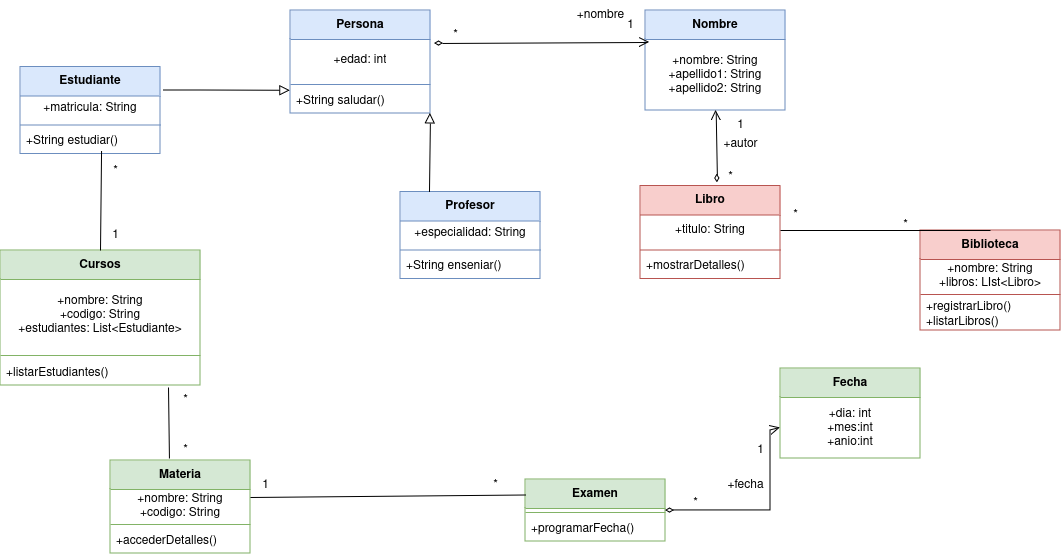

The diagram above was exported from draw.io. Its source (the exported page's mxGraphModel, read from the mxfile embedded in the PNG):
<mxGraphModel dx="1182" dy="714" grid="1" gridSize="10" guides="1" tooltips="1" connect="1" arrows="1" fold="1" page="1" pageScale="1" pageWidth="827" pageHeight="1169" math="0" shadow="0">
  <root>
    <mxCell id="0" />
    <mxCell id="1" parent="0" />
    <mxCell id="3wyzS9VUOil1hVafWOWk-1" value="Cursos" style="swimlane;fontStyle=1;align=center;verticalAlign=middle;childLayout=stackLayout;horizontal=1;startSize=29;horizontalStack=0;resizeParent=1;resizeParentMax=0;resizeLast=0;collapsible=0;marginBottom=0;html=1;whiteSpace=wrap;fillColor=#d5e8d4;strokeColor=#82b366;" parent="1" vertex="1">
      <mxGeometry x="30" y="400" width="200" height="135" as="geometry" />
    </mxCell>
    <mxCell id="3wyzS9VUOil1hVafWOWk-2" value="&lt;div&gt;+nombre: String&lt;/div&gt;&lt;div&gt;+codigo: String&lt;/div&gt;&lt;div&gt;+estudiantes: List&amp;lt;Estudiante&amp;gt;&lt;br&gt;&lt;/div&gt;" style="text;html=1;strokeColor=none;fillColor=none;align=center;verticalAlign=middle;spacingLeft=4;spacingRight=4;overflow=hidden;rotatable=0;points=[[0,0.5],[1,0.5]];portConstraint=eastwest;whiteSpace=wrap;" parent="3wyzS9VUOil1hVafWOWk-1" vertex="1">
      <mxGeometry y="29" width="200" height="71" as="geometry" />
    </mxCell>
    <mxCell id="tnQDQq2ip5db8VoQymgc-1" value="" style="line;strokeWidth=1;fillColor=none;align=left;verticalAlign=middle;spacingTop=-1;spacingLeft=3;spacingRight=3;rotatable=0;labelPosition=right;points=[];portConstraint=eastwest;strokeColor=inherit;" vertex="1" parent="3wyzS9VUOil1hVafWOWk-1">
      <mxGeometry y="100" width="200" height="10" as="geometry" />
    </mxCell>
    <mxCell id="3wyzS9VUOil1hVafWOWk-3" value="+listarEstudiantes()" style="text;html=1;strokeColor=none;fillColor=none;align=left;verticalAlign=middle;spacingLeft=4;spacingRight=4;overflow=hidden;rotatable=0;points=[[0,0.5],[1,0.5]];portConstraint=eastwest;whiteSpace=wrap;" parent="3wyzS9VUOil1hVafWOWk-1" vertex="1">
      <mxGeometry y="110" width="200" height="25" as="geometry" />
    </mxCell>
    <mxCell id="3wyzS9VUOil1hVafWOWk-4" value="Persona" style="swimlane;fontStyle=1;align=center;verticalAlign=middle;childLayout=stackLayout;horizontal=1;startSize=29;horizontalStack=0;resizeParent=1;resizeParentMax=0;resizeLast=0;collapsible=0;marginBottom=0;html=1;whiteSpace=wrap;fillColor=#dae8fc;strokeColor=#6c8ebf;" parent="1" vertex="1">
      <mxGeometry x="320" y="160" width="140" height="103" as="geometry" />
    </mxCell>
    <mxCell id="3wyzS9VUOil1hVafWOWk-5" value="&lt;div&gt;+edad: int&lt;/div&gt;" style="text;html=1;strokeColor=none;fillColor=none;align=center;verticalAlign=middle;spacingLeft=4;spacingRight=4;overflow=hidden;rotatable=0;points=[[0,0.5],[1,0.5]];portConstraint=eastwest;whiteSpace=wrap;" parent="3wyzS9VUOil1hVafWOWk-4" vertex="1">
      <mxGeometry y="29" width="140" height="41" as="geometry" />
    </mxCell>
    <mxCell id="3wyzS9VUOil1hVafWOWk-14" value="" style="line;strokeWidth=1;fillColor=none;align=left;verticalAlign=middle;spacingTop=-1;spacingLeft=3;spacingRight=3;rotatable=0;labelPosition=right;points=[];portConstraint=eastwest;strokeColor=inherit;" parent="3wyzS9VUOil1hVafWOWk-4" vertex="1">
      <mxGeometry y="70" width="140" height="8" as="geometry" />
    </mxCell>
    <mxCell id="3wyzS9VUOil1hVafWOWk-6" value="+String saludar()" style="text;html=1;strokeColor=none;fillColor=none;align=left;verticalAlign=middle;spacingLeft=4;spacingRight=4;overflow=hidden;rotatable=0;points=[[0,0.5],[1,0.5]];portConstraint=eastwest;whiteSpace=wrap;" parent="3wyzS9VUOil1hVafWOWk-4" vertex="1">
      <mxGeometry y="78" width="140" height="25" as="geometry" />
    </mxCell>
    <mxCell id="3wyzS9VUOil1hVafWOWk-7" value="Profesor" style="swimlane;fontStyle=1;align=center;verticalAlign=middle;childLayout=stackLayout;horizontal=1;startSize=29;horizontalStack=0;resizeParent=1;resizeParentMax=0;resizeLast=0;collapsible=0;marginBottom=0;html=1;whiteSpace=wrap;fillColor=#dae8fc;strokeColor=#6c8ebf;" parent="1" vertex="1">
      <mxGeometry x="430" y="341.5" width="140" height="87" as="geometry" />
    </mxCell>
    <mxCell id="3wyzS9VUOil1hVafWOWk-8" value="+especialidad: String" style="text;html=1;strokeColor=none;fillColor=none;align=center;verticalAlign=middle;spacingLeft=4;spacingRight=4;overflow=hidden;rotatable=0;points=[[0,0.5],[1,0.5]];portConstraint=eastwest;whiteSpace=wrap;" parent="3wyzS9VUOil1hVafWOWk-7" vertex="1">
      <mxGeometry y="29" width="140" height="25" as="geometry" />
    </mxCell>
    <mxCell id="3wyzS9VUOil1hVafWOWk-15" value="" style="line;strokeWidth=1;fillColor=none;align=left;verticalAlign=middle;spacingTop=-1;spacingLeft=3;spacingRight=3;rotatable=0;labelPosition=right;points=[];portConstraint=eastwest;strokeColor=inherit;" parent="3wyzS9VUOil1hVafWOWk-7" vertex="1">
      <mxGeometry y="54" width="140" height="8" as="geometry" />
    </mxCell>
    <mxCell id="3wyzS9VUOil1hVafWOWk-9" value="+String enseniar()" style="text;html=1;strokeColor=none;fillColor=none;align=left;verticalAlign=middle;spacingLeft=4;spacingRight=4;overflow=hidden;rotatable=0;points=[[0,0.5],[1,0.5]];portConstraint=eastwest;whiteSpace=wrap;" parent="3wyzS9VUOil1hVafWOWk-7" vertex="1">
      <mxGeometry y="62" width="140" height="25" as="geometry" />
    </mxCell>
    <mxCell id="3wyzS9VUOil1hVafWOWk-10" value="Estudiante" style="swimlane;fontStyle=1;align=center;verticalAlign=middle;childLayout=stackLayout;horizontal=1;startSize=29;horizontalStack=0;resizeParent=1;resizeParentMax=0;resizeLast=0;collapsible=0;marginBottom=0;html=1;whiteSpace=wrap;fillColor=#dae8fc;strokeColor=#6c8ebf;" parent="1" vertex="1">
      <mxGeometry x="50" y="216.5" width="140" height="87" as="geometry" />
    </mxCell>
    <mxCell id="3wyzS9VUOil1hVafWOWk-11" value="+matricula: String" style="text;html=1;strokeColor=none;fillColor=none;align=center;verticalAlign=middle;spacingLeft=4;spacingRight=4;overflow=hidden;rotatable=0;points=[[0,0.5],[1,0.5]];portConstraint=eastwest;whiteSpace=wrap;" parent="3wyzS9VUOil1hVafWOWk-10" vertex="1">
      <mxGeometry y="29" width="140" height="25" as="geometry" />
    </mxCell>
    <mxCell id="3wyzS9VUOil1hVafWOWk-13" value="" style="line;strokeWidth=1;fillColor=none;align=left;verticalAlign=middle;spacingTop=-1;spacingLeft=3;spacingRight=3;rotatable=0;labelPosition=right;points=[];portConstraint=eastwest;strokeColor=inherit;" parent="3wyzS9VUOil1hVafWOWk-10" vertex="1">
      <mxGeometry y="54" width="140" height="8" as="geometry" />
    </mxCell>
    <mxCell id="3wyzS9VUOil1hVafWOWk-12" value="+String estudiar()" style="text;html=1;strokeColor=none;fillColor=none;align=left;verticalAlign=middle;spacingLeft=4;spacingRight=4;overflow=hidden;rotatable=0;points=[[0,0.5],[1,0.5]];portConstraint=eastwest;whiteSpace=wrap;" parent="3wyzS9VUOil1hVafWOWk-10" vertex="1">
      <mxGeometry y="62" width="140" height="25" as="geometry" />
    </mxCell>
    <mxCell id="3wyzS9VUOil1hVafWOWk-16" value="" style="endArrow=block;startArrow=none;endFill=0;startFill=0;endSize=8;html=1;labelBackgroundColor=none;rounded=0;exitX=0.207;exitY=0;exitDx=0;exitDy=0;exitPerimeter=0;entryX=1;entryY=1;entryDx=0;entryDy=0;" parent="1" source="3wyzS9VUOil1hVafWOWk-7" target="3wyzS9VUOil1hVafWOWk-4" edge="1">
      <mxGeometry width="160" relative="1" as="geometry">
        <mxPoint x="530" y="100" as="sourcePoint" />
        <mxPoint x="690" y="100" as="targetPoint" />
      </mxGeometry>
    </mxCell>
    <mxCell id="3wyzS9VUOil1hVafWOWk-17" value="" style="endArrow=block;startArrow=none;endFill=0;startFill=0;endSize=8;html=1;labelBackgroundColor=none;rounded=0;entryX=-0.001;entryY=0.091;entryDx=0;entryDy=0;entryPerimeter=0;" parent="1" target="3wyzS9VUOil1hVafWOWk-6" edge="1">
      <mxGeometry width="160" relative="1" as="geometry">
        <mxPoint x="193" y="240" as="sourcePoint" />
        <mxPoint x="380" y="160" as="targetPoint" />
        <Array as="points">
          <mxPoint x="230" y="240" />
        </Array>
      </mxGeometry>
    </mxCell>
    <mxCell id="tnQDQq2ip5db8VoQymgc-3" value="Materia" style="swimlane;fontStyle=1;align=center;verticalAlign=middle;childLayout=stackLayout;horizontal=1;startSize=29;horizontalStack=0;resizeParent=1;resizeParentMax=0;resizeLast=0;collapsible=0;marginBottom=0;html=1;whiteSpace=wrap;fillColor=#d5e8d4;strokeColor=#82b366;" vertex="1" parent="1">
      <mxGeometry x="140" y="610" width="140" height="93" as="geometry" />
    </mxCell>
    <mxCell id="tnQDQq2ip5db8VoQymgc-4" value="&lt;div&gt;+nombre: String&lt;/div&gt;&lt;div&gt;+codigo: String&lt;br&gt;&lt;/div&gt;" style="text;html=1;strokeColor=none;fillColor=none;align=center;verticalAlign=middle;spacingLeft=4;spacingRight=4;overflow=hidden;rotatable=0;points=[[0,0.5],[1,0.5]];portConstraint=eastwest;whiteSpace=wrap;" vertex="1" parent="tnQDQq2ip5db8VoQymgc-3">
      <mxGeometry y="29" width="140" height="31" as="geometry" />
    </mxCell>
    <mxCell id="tnQDQq2ip5db8VoQymgc-10" value="" style="line;strokeWidth=1;fillColor=none;align=left;verticalAlign=middle;spacingTop=-1;spacingLeft=3;spacingRight=3;rotatable=0;labelPosition=right;points=[];portConstraint=eastwest;strokeColor=inherit;" vertex="1" parent="tnQDQq2ip5db8VoQymgc-3">
      <mxGeometry y="60" width="140" height="8" as="geometry" />
    </mxCell>
    <mxCell id="tnQDQq2ip5db8VoQymgc-5" value="+accederDetalles()" style="text;html=1;strokeColor=none;fillColor=none;align=left;verticalAlign=middle;spacingLeft=4;spacingRight=4;overflow=hidden;rotatable=0;points=[[0,0.5],[1,0.5]];portConstraint=eastwest;whiteSpace=wrap;" vertex="1" parent="tnQDQq2ip5db8VoQymgc-3">
      <mxGeometry y="68" width="140" height="25" as="geometry" />
    </mxCell>
    <mxCell id="tnQDQq2ip5db8VoQymgc-11" value="Fecha" style="swimlane;fontStyle=1;align=center;verticalAlign=middle;childLayout=stackLayout;horizontal=1;startSize=29;horizontalStack=0;resizeParent=1;resizeParentMax=0;resizeLast=0;collapsible=0;marginBottom=0;html=1;whiteSpace=wrap;fillColor=#d5e8d4;strokeColor=#82b366;" vertex="1" parent="1">
      <mxGeometry x="810" y="518" width="140" height="90" as="geometry" />
    </mxCell>
    <mxCell id="tnQDQq2ip5db8VoQymgc-68" value="&lt;div&gt;+dia: int&lt;/div&gt;&lt;div&gt;+mes:int&lt;/div&gt;&lt;div&gt;+anio:int&lt;br&gt;&lt;/div&gt;" style="text;html=1;strokeColor=none;fillColor=none;align=center;verticalAlign=middle;spacingLeft=4;spacingRight=4;overflow=hidden;rotatable=0;points=[[0,0.5],[1,0.5]];portConstraint=eastwest;whiteSpace=wrap;" vertex="1" parent="tnQDQq2ip5db8VoQymgc-11">
      <mxGeometry y="29" width="140" height="61" as="geometry" />
    </mxCell>
    <mxCell id="tnQDQq2ip5db8VoQymgc-14" value="Examen" style="swimlane;fontStyle=1;align=center;verticalAlign=middle;childLayout=stackLayout;horizontal=1;startSize=29;horizontalStack=0;resizeParent=1;resizeParentMax=0;resizeLast=0;collapsible=0;marginBottom=0;html=1;whiteSpace=wrap;fillColor=#d5e8d4;strokeColor=#82b366;" vertex="1" parent="1">
      <mxGeometry x="555" y="629" width="140" height="62" as="geometry" />
    </mxCell>
    <mxCell id="tnQDQq2ip5db8VoQymgc-18" value="" style="line;strokeWidth=1;fillColor=none;align=left;verticalAlign=middle;spacingTop=-1;spacingLeft=3;spacingRight=3;rotatable=0;labelPosition=right;points=[];portConstraint=eastwest;strokeColor=inherit;" vertex="1" parent="tnQDQq2ip5db8VoQymgc-14">
      <mxGeometry y="29" width="140" height="8" as="geometry" />
    </mxCell>
    <mxCell id="tnQDQq2ip5db8VoQymgc-16" value="+programarFecha()" style="text;html=1;strokeColor=none;fillColor=none;align=left;verticalAlign=middle;spacingLeft=4;spacingRight=4;overflow=hidden;rotatable=0;points=[[0,0.5],[1,0.5]];portConstraint=eastwest;whiteSpace=wrap;" vertex="1" parent="tnQDQq2ip5db8VoQymgc-14">
      <mxGeometry y="37" width="140" height="25" as="geometry" />
    </mxCell>
    <mxCell id="tnQDQq2ip5db8VoQymgc-19" value="Biblioteca" style="swimlane;fontStyle=1;align=center;verticalAlign=middle;childLayout=stackLayout;horizontal=1;startSize=29;horizontalStack=0;resizeParent=1;resizeParentMax=0;resizeLast=0;collapsible=0;marginBottom=0;html=1;whiteSpace=wrap;fillColor=#f8cecc;strokeColor=#b85450;" vertex="1" parent="1">
      <mxGeometry x="950" y="380" width="140" height="100" as="geometry" />
    </mxCell>
    <mxCell id="tnQDQq2ip5db8VoQymgc-20" value="&lt;div&gt;+nombre: String&lt;/div&gt;+libros: LIst&amp;lt;Libro&amp;gt;" style="text;html=1;strokeColor=none;fillColor=none;align=center;verticalAlign=middle;spacingLeft=4;spacingRight=4;overflow=hidden;rotatable=0;points=[[0,0.5],[1,0.5]];portConstraint=eastwest;whiteSpace=wrap;" vertex="1" parent="tnQDQq2ip5db8VoQymgc-19">
      <mxGeometry y="29" width="140" height="31" as="geometry" />
    </mxCell>
    <mxCell id="tnQDQq2ip5db8VoQymgc-22" value="" style="line;strokeWidth=1;fillColor=none;align=left;verticalAlign=middle;spacingTop=-1;spacingLeft=3;spacingRight=3;rotatable=0;labelPosition=right;points=[];portConstraint=eastwest;strokeColor=inherit;" vertex="1" parent="tnQDQq2ip5db8VoQymgc-19">
      <mxGeometry y="60" width="140" height="8" as="geometry" />
    </mxCell>
    <mxCell id="tnQDQq2ip5db8VoQymgc-21" value="&lt;div&gt;+registrarLibro()&lt;/div&gt;&lt;div&gt;+listarLibros()&lt;br&gt;&lt;/div&gt;" style="text;html=1;strokeColor=none;fillColor=none;align=left;verticalAlign=middle;spacingLeft=4;spacingRight=4;overflow=hidden;rotatable=0;points=[[0,0.5],[1,0.5]];portConstraint=eastwest;whiteSpace=wrap;" vertex="1" parent="tnQDQq2ip5db8VoQymgc-19">
      <mxGeometry y="68" width="140" height="32" as="geometry" />
    </mxCell>
    <mxCell id="tnQDQq2ip5db8VoQymgc-23" value="Libro" style="swimlane;fontStyle=1;align=center;verticalAlign=middle;childLayout=stackLayout;horizontal=1;startSize=29;horizontalStack=0;resizeParent=1;resizeParentMax=0;resizeLast=0;collapsible=0;marginBottom=0;html=1;whiteSpace=wrap;fillColor=#f8cecc;strokeColor=#b85450;" vertex="1" parent="1">
      <mxGeometry x="670" y="335.5" width="140" height="93" as="geometry" />
    </mxCell>
    <mxCell id="tnQDQq2ip5db8VoQymgc-24" value="&lt;div&gt;+titulo: String&lt;/div&gt;" style="text;html=1;strokeColor=none;fillColor=none;align=center;verticalAlign=middle;spacingLeft=4;spacingRight=4;overflow=hidden;rotatable=0;points=[[0,0.5],[1,0.5]];portConstraint=eastwest;whiteSpace=wrap;" vertex="1" parent="tnQDQq2ip5db8VoQymgc-23">
      <mxGeometry y="29" width="140" height="31" as="geometry" />
    </mxCell>
    <mxCell id="tnQDQq2ip5db8VoQymgc-26" value="" style="line;strokeWidth=1;fillColor=none;align=left;verticalAlign=middle;spacingTop=-1;spacingLeft=3;spacingRight=3;rotatable=0;labelPosition=right;points=[];portConstraint=eastwest;strokeColor=inherit;" vertex="1" parent="tnQDQq2ip5db8VoQymgc-23">
      <mxGeometry y="60" width="140" height="8" as="geometry" />
    </mxCell>
    <mxCell id="tnQDQq2ip5db8VoQymgc-25" value="+mostrarDetalles()" style="text;html=1;strokeColor=none;fillColor=none;align=left;verticalAlign=middle;spacingLeft=4;spacingRight=4;overflow=hidden;rotatable=0;points=[[0,0.5],[1,0.5]];portConstraint=eastwest;whiteSpace=wrap;" vertex="1" parent="tnQDQq2ip5db8VoQymgc-23">
      <mxGeometry y="68" width="140" height="25" as="geometry" />
    </mxCell>
    <mxCell id="tnQDQq2ip5db8VoQymgc-27" value="Nombre" style="swimlane;fontStyle=1;align=center;verticalAlign=middle;childLayout=stackLayout;horizontal=1;startSize=29;horizontalStack=0;resizeParent=1;resizeParentMax=0;resizeLast=0;collapsible=0;marginBottom=0;html=1;whiteSpace=wrap;fillColor=#dae8fc;strokeColor=#6c8ebf;" vertex="1" parent="1">
      <mxGeometry x="675" y="160" width="140" height="100" as="geometry" />
    </mxCell>
    <mxCell id="tnQDQq2ip5db8VoQymgc-28" value="&lt;div&gt;+nombre: String&lt;/div&gt;&lt;div&gt;+apellido1: String&lt;/div&gt;&lt;div&gt;+apellido2: String&lt;br&gt;&lt;/div&gt;" style="text;html=1;strokeColor=none;fillColor=none;align=center;verticalAlign=middle;spacingLeft=4;spacingRight=4;overflow=hidden;rotatable=0;points=[[0,0.5],[1,0.5]];portConstraint=eastwest;whiteSpace=wrap;" vertex="1" parent="tnQDQq2ip5db8VoQymgc-27">
      <mxGeometry y="29" width="140" height="71" as="geometry" />
    </mxCell>
    <mxCell id="tnQDQq2ip5db8VoQymgc-30" value="" style="endArrow=open;startArrow=diamondThin;endFill=0;startFill=0;endSize=8;html=1;labelBackgroundColor=none;rounded=0;exitX=1.029;exitY=0.098;exitDx=0;exitDy=0;exitPerimeter=0;entryX=0.029;entryY=0.042;entryDx=0;entryDy=0;entryPerimeter=0;" edge="1" parent="1" source="3wyzS9VUOil1hVafWOWk-5" target="tnQDQq2ip5db8VoQymgc-28">
      <mxGeometry width="160" relative="1" as="geometry">
        <mxPoint x="490" y="50" as="sourcePoint" />
        <mxPoint x="650" y="50" as="targetPoint" />
      </mxGeometry>
    </mxCell>
    <mxCell id="tnQDQq2ip5db8VoQymgc-32" value="" style="endArrow=open;startArrow=diamondThin;endFill=0;startFill=0;endSize=8;html=1;labelBackgroundColor=none;rounded=0;exitX=1;exitY=0.5;exitDx=0;exitDy=0;entryX=0;entryY=0.5;entryDx=0;entryDy=0;" edge="1" parent="1" source="tnQDQq2ip5db8VoQymgc-14" target="tnQDQq2ip5db8VoQymgc-68">
      <mxGeometry width="160" relative="1" as="geometry">
        <mxPoint x="750" y="450" as="sourcePoint" />
        <mxPoint x="800" y="570" as="targetPoint" />
        <Array as="points">
          <mxPoint x="800" y="660" />
          <mxPoint x="800" y="580" />
        </Array>
      </mxGeometry>
    </mxCell>
    <mxCell id="tnQDQq2ip5db8VoQymgc-45" value="" style="endArrow=open;startArrow=diamondThin;endFill=0;startFill=0;endSize=8;html=1;labelBackgroundColor=none;rounded=0;exitX=0.55;exitY=-0.032;exitDx=0;exitDy=0;exitPerimeter=0;" edge="1" parent="1" source="tnQDQq2ip5db8VoQymgc-23" target="tnQDQq2ip5db8VoQymgc-28">
      <mxGeometry width="160" relative="1" as="geometry">
        <mxPoint x="810" y="190" as="sourcePoint" />
        <mxPoint x="970" y="190" as="targetPoint" />
      </mxGeometry>
    </mxCell>
    <mxCell id="tnQDQq2ip5db8VoQymgc-46" value="" style="endArrow=none;startArrow=none;endFill=0;startFill=0;endSize=8;html=1;labelBackgroundColor=none;rounded=0;exitX=1;exitY=0.5;exitDx=0;exitDy=0;entryX=0.5;entryY=0;entryDx=0;entryDy=0;" edge="1" parent="1" source="tnQDQq2ip5db8VoQymgc-24" target="tnQDQq2ip5db8VoQymgc-19">
      <mxGeometry width="160" relative="1" as="geometry">
        <mxPoint x="810" y="283" as="sourcePoint" />
        <mxPoint x="970" y="283" as="targetPoint" />
      </mxGeometry>
    </mxCell>
    <mxCell id="tnQDQq2ip5db8VoQymgc-47" value="" style="endArrow=none;startArrow=none;endFill=0;startFill=0;endSize=8;html=1;labelBackgroundColor=none;rounded=0;exitX=0.84;exitY=1.08;exitDx=0;exitDy=0;exitPerimeter=0;entryX=0.421;entryY=-0.022;entryDx=0;entryDy=0;entryPerimeter=0;" edge="1" parent="1" source="3wyzS9VUOil1hVafWOWk-3" target="tnQDQq2ip5db8VoQymgc-3">
      <mxGeometry width="160" relative="1" as="geometry">
        <mxPoint x="254" y="490" as="sourcePoint" />
        <mxPoint x="414" y="490" as="targetPoint" />
      </mxGeometry>
    </mxCell>
    <mxCell id="tnQDQq2ip5db8VoQymgc-48" value="" style="endArrow=none;startArrow=none;endFill=0;startFill=0;endSize=8;html=1;labelBackgroundColor=none;rounded=0;exitX=0.5;exitY=0;exitDx=0;exitDy=0;entryX=0.579;entryY=0.88;entryDx=0;entryDy=0;entryPerimeter=0;" edge="1" parent="1" source="3wyzS9VUOil1hVafWOWk-1" target="3wyzS9VUOil1hVafWOWk-12">
      <mxGeometry width="160" relative="1" as="geometry">
        <mxPoint x="330" y="420" as="sourcePoint" />
        <mxPoint x="490" y="420" as="targetPoint" />
      </mxGeometry>
    </mxCell>
    <mxCell id="tnQDQq2ip5db8VoQymgc-49" value="" style="endArrow=none;startArrow=none;endFill=0;startFill=0;endSize=8;html=1;labelBackgroundColor=none;rounded=0;exitX=1;exitY=0.258;exitDx=0;exitDy=0;exitPerimeter=0;entryX=0;entryY=0.25;entryDx=0;entryDy=0;" edge="1" parent="1" source="tnQDQq2ip5db8VoQymgc-4" target="tnQDQq2ip5db8VoQymgc-14">
      <mxGeometry width="160" relative="1" as="geometry">
        <mxPoint x="370" y="620" as="sourcePoint" />
        <mxPoint x="555" y="601.5" as="targetPoint" />
      </mxGeometry>
    </mxCell>
    <mxCell id="tnQDQq2ip5db8VoQymgc-50" value="+nombre" style="text;html=1;align=center;verticalAlign=middle;resizable=0;points=[];autosize=1;strokeColor=none;fillColor=none;" vertex="1" parent="1">
      <mxGeometry x="595" y="150" width="70" height="30" as="geometry" />
    </mxCell>
    <mxCell id="tnQDQq2ip5db8VoQymgc-51" value="*" style="text;html=1;align=center;verticalAlign=middle;resizable=0;points=[];autosize=1;strokeColor=none;fillColor=none;" vertex="1" parent="1">
      <mxGeometry x="470" y="170" width="30" height="30" as="geometry" />
    </mxCell>
    <mxCell id="tnQDQq2ip5db8VoQymgc-52" value="1" style="text;html=1;align=center;verticalAlign=middle;resizable=0;points=[];autosize=1;strokeColor=none;fillColor=none;" vertex="1" parent="1">
      <mxGeometry x="645" y="160" width="30" height="30" as="geometry" />
    </mxCell>
    <mxCell id="tnQDQq2ip5db8VoQymgc-53" value="+fecha" style="text;html=1;align=center;verticalAlign=middle;resizable=0;points=[];autosize=1;strokeColor=none;fillColor=none;" vertex="1" parent="1">
      <mxGeometry x="745" y="620" width="60" height="30" as="geometry" />
    </mxCell>
    <mxCell id="tnQDQq2ip5db8VoQymgc-54" value="*" style="text;html=1;align=center;verticalAlign=middle;resizable=0;points=[];autosize=1;strokeColor=none;fillColor=none;" vertex="1" parent="1">
      <mxGeometry x="710" y="638" width="30" height="30" as="geometry" />
    </mxCell>
    <mxCell id="tnQDQq2ip5db8VoQymgc-55" value="1" style="text;html=1;align=center;verticalAlign=middle;resizable=0;points=[];autosize=1;strokeColor=none;fillColor=none;" vertex="1" parent="1">
      <mxGeometry x="775" y="585" width="30" height="30" as="geometry" />
    </mxCell>
    <mxCell id="tnQDQq2ip5db8VoQymgc-56" value="*" style="text;html=1;align=center;verticalAlign=middle;resizable=0;points=[];autosize=1;strokeColor=none;fillColor=none;" vertex="1" parent="1">
      <mxGeometry x="810" y="350" width="30" height="30" as="geometry" />
    </mxCell>
    <mxCell id="tnQDQq2ip5db8VoQymgc-57" value="*" style="text;html=1;align=center;verticalAlign=middle;resizable=0;points=[];autosize=1;strokeColor=none;fillColor=none;" vertex="1" parent="1">
      <mxGeometry x="920" y="360" width="30" height="30" as="geometry" />
    </mxCell>
    <mxCell id="tnQDQq2ip5db8VoQymgc-58" value="+autor" style="text;html=1;align=center;verticalAlign=middle;resizable=0;points=[];autosize=1;strokeColor=none;fillColor=none;" vertex="1" parent="1">
      <mxGeometry x="740" y="279.5" width="60" height="30" as="geometry" />
    </mxCell>
    <mxCell id="tnQDQq2ip5db8VoQymgc-59" value="*" style="text;html=1;align=center;verticalAlign=middle;resizable=0;points=[];autosize=1;strokeColor=none;fillColor=none;" vertex="1" parent="1">
      <mxGeometry x="745" y="311.5" width="30" height="30" as="geometry" />
    </mxCell>
    <mxCell id="tnQDQq2ip5db8VoQymgc-60" value="1" style="text;html=1;align=center;verticalAlign=middle;resizable=0;points=[];autosize=1;strokeColor=none;fillColor=none;" vertex="1" parent="1">
      <mxGeometry x="755" y="260" width="30" height="30" as="geometry" />
    </mxCell>
    <mxCell id="tnQDQq2ip5db8VoQymgc-61" value="1" style="text;html=1;align=center;verticalAlign=middle;resizable=0;points=[];autosize=1;strokeColor=none;fillColor=none;" vertex="1" parent="1">
      <mxGeometry x="130" y="370" width="30" height="30" as="geometry" />
    </mxCell>
    <mxCell id="tnQDQq2ip5db8VoQymgc-62" value="*" style="text;html=1;align=center;verticalAlign=middle;resizable=0;points=[];autosize=1;strokeColor=none;fillColor=none;" vertex="1" parent="1">
      <mxGeometry x="130" y="305.5" width="30" height="30" as="geometry" />
    </mxCell>
    <mxCell id="tnQDQq2ip5db8VoQymgc-63" value="*" style="text;html=1;align=center;verticalAlign=middle;resizable=0;points=[];autosize=1;strokeColor=none;fillColor=none;" vertex="1" parent="1">
      <mxGeometry x="200" y="535" width="30" height="30" as="geometry" />
    </mxCell>
    <mxCell id="tnQDQq2ip5db8VoQymgc-64" value="*" style="text;html=1;align=center;verticalAlign=middle;resizable=0;points=[];autosize=1;strokeColor=none;fillColor=none;" vertex="1" parent="1">
      <mxGeometry x="200" y="585" width="30" height="30" as="geometry" />
    </mxCell>
    <mxCell id="tnQDQq2ip5db8VoQymgc-65" value="1" style="text;html=1;align=center;verticalAlign=middle;resizable=0;points=[];autosize=1;strokeColor=none;fillColor=none;" vertex="1" parent="1">
      <mxGeometry x="280" y="620" width="30" height="30" as="geometry" />
    </mxCell>
    <mxCell id="tnQDQq2ip5db8VoQymgc-66" value="*" style="text;html=1;align=center;verticalAlign=middle;resizable=0;points=[];autosize=1;strokeColor=none;fillColor=none;" vertex="1" parent="1">
      <mxGeometry x="510" y="620" width="30" height="30" as="geometry" />
    </mxCell>
  </root>
</mxGraphModel>